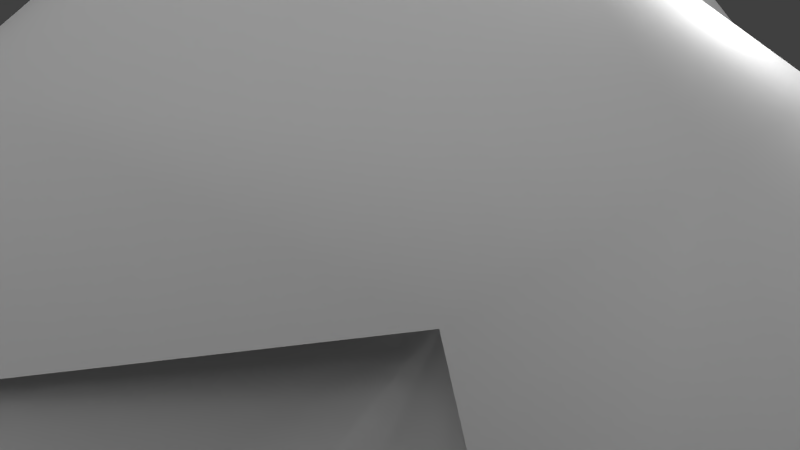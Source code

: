 # Source: rock.blend  (saved by Blender 2.62.0; exported with 4.5.12 LTS)
import bpy
from mathutils import Matrix  # noqa: F401  (used for matrix-valued properties, if any)

bpy.ops.wm.read_factory_settings(use_empty=True)
scene = bpy.context.scene
scene.name = 'Scene'

# ---- collections
col_collection_1 = bpy.data.collections.new('Collection 1'); scene.collection.children.link(col_collection_1)

# ---- world
world_world = bpy.data.worlds.new('World'); scene.world = world_world
world_world.color = (0.05088, 0.05088, 0.05088)
world_world.use_sun_shadow = False
world_world.sun_shadow_jitter_overblur = 0.0
world_world.cycles.sampling_method = 'MANUAL'
world_world.cycles.sample_map_resolution = 256

# ---- cameras
cam_camera = bpy.data.cameras.new('Camera')
cam_camera.clip_end = 100.0
cam_camera.lens = 35.0
cam_camera.sensor_width = 32.0
cam_camera.sensor_height = 18.0
cam_camera.ortho_scale = 7.314
cam_camera.dof.focus_distance = 0.0
cam_camera.dof.aperture_fstop = 128.0

# ---- lights
light_sun_003 = bpy.data.lights.new('Sun.003', 'SUN')
light_sun_003.transmission_factor = 0.0
light_sun_003.angle = 1.571
light_sun_003.energy = 1.0
light_sun_003.shadow_buffer_clip_start = 0.5
light_sun_003.shadow_soft_size = 1.0
light_sun_003.shadow_cascade_max_distance = 1000.0
light_sun_003.cycles.use_multiple_importance_sampling = False
light_lamp_003 = bpy.data.lights.new('Lamp.003', 'POINT')
light_lamp_003.transmission_factor = 0.0
light_lamp_003.cutoff_distance = 30.0
light_lamp_003.energy = 100.0
light_lamp_003.shadow_buffer_clip_start = 1.001
light_lamp_003.shadow_soft_size = 1.0
light_lamp_003.shadow_maximum_resolution = 0.006
light_lamp_003.use_absolute_resolution = True
light_lamp_003.cycles.use_multiple_importance_sampling = False
light_lamp_002 = bpy.data.lights.new('Lamp.002', 'POINT')
light_lamp_002.transmission_factor = 0.0
light_lamp_002.cutoff_distance = 30.0
light_lamp_002.energy = 100.0
light_lamp_002.shadow_buffer_clip_start = 1.001
light_lamp_002.shadow_soft_size = 1.0
light_lamp_002.shadow_maximum_resolution = 0.006
light_lamp_002.use_absolute_resolution = True
light_lamp_002.cycles.use_multiple_importance_sampling = False
light_lamp_001 = bpy.data.lights.new('Lamp.001', 'POINT')
light_lamp_001.transmission_factor = 0.0
light_lamp_001.cutoff_distance = 30.0
light_lamp_001.energy = 100.0
light_lamp_001.shadow_buffer_clip_start = 1.001
light_lamp_001.shadow_soft_size = 1.0
light_lamp_001.shadow_maximum_resolution = 0.006
light_lamp_001.use_absolute_resolution = True
light_lamp_001.cycles.use_multiple_importance_sampling = False
light_lamp = bpy.data.lights.new('Lamp', 'POINT')
light_lamp.transmission_factor = 0.0
light_lamp.cutoff_distance = 30.0
light_lamp.energy = 100.0
light_lamp.shadow_buffer_clip_start = 1.001
light_lamp.shadow_soft_size = 1.0
light_lamp.shadow_maximum_resolution = 0.006
light_lamp.use_absolute_resolution = True
light_lamp.cycles.use_multiple_importance_sampling = False

# ---- meshes
me_rock = bpy.data.meshes.new('rock')
me_rock.from_pydata([(0.8555, -2.041, -5.176), (-1.969, 0.8526, -5.457), (3.68, -6.147, -1.135), (-3.145, -7.155, -1.507), (0.06168, -6.594, -3.748), (0.6803, -7.509, 0.5336), (6.249, 3.647, -0.8112), (5.93, -3.674, 0.782), (6.68, 0.0761, -3.718), (7.93, 0.7465, 1.784), (1.98, 5.263, 0.1402), (-0.6369, 4.83, 3.724), (-3.318, 5.368, -0.2273), (-0.3181, 5.571, -4.442), (-0.9647, 6.738, 1.373), (-6.145, 3.747, -1.416), (-5.188, -4.429, 0.5033), (-6.557, 0.0761, -3.959), (-6.82, 0.7465, 1.284), (-1.03, 3.71, 5.719), (0.6798, -4.509, 5.033), (0.9315, 0.8277, 6.578), (3.724, -0.7885, -4.708), (-0.807, 3.523, -5.164), (-0.0492, -4.627, -4.746), (-4.529, -0.06498, -5.08), (0.6803, -6.387, 3.159), (2.93, -6.791, 0.1164), (2.776, -6.483, -2.956), (-2.549, -6.734, -3.327), (-1.776, -7.798, 0.02347), (0.5257, -7.653, -2.037), (7.409, 2.997, 1.013), (6.597, 2.829, -3.113), (6.493, -2.697, -2.469), (8.493, 0.5789, -1.717), (1.253, 5.829, -3.101), (0.3587, 6.867, 0.5426), (-0.8383, 5.979, 2.967), (-6.454, 2.829, -3.29), (-6.651, 2.997, 0.2336), (-6.215, -2.885, -2.878), (-7.504, 0.5789, -1.902), (0.714, -2.038, 6.116), (-2.067, 5.978, -3.134), (-2.129, 6.244, 0.4833), (0.6388, 3.069, 6.513), (4.696, 1.273, 4.628), (1.975, 5.154, 3.204), (4.198, 3.897, -0.1737), (7.555, -1.859, 1.658), (4.464, -3.389, 4.217), (4.243, -5.002, -0.3231), (-3.987, -1.379, 5.193), (-3.862, -6.199, -0.7644), (-6.412, -2.047, 1.463), (-3.946, -1.887, 4.344), (-0.6481, 3.85, 4.382), (-3.18, 2.67, 5.985), (-2.996, 4.844, 2.612), (-4.809, 4.238, -0.8461), (-0.557, -0.5943, -5.422), (3.153, 3.223, -4.591), (3.534, -4.374, -3.702), (-3.928, -4.277, -4.725), (-4.15, 3.537, -4.305), (4.18, -3.003, 4.034), (-2.458, -6.53, 2.838), (-1.422, -7.498, -1.849), (2.278, -7.05, -1.684), (3.622, 3.009, 3.985), (7.736, -1.45, -0.9952), (7.671, 2.339, -1.393), (0.4911, 5.989, 2.399), (-2.111, 5.69, 2.162), (-0.6643, 6.875, -1.767), (-4.715, 3.232, 3.331), (-6.99, 2.339, -1.749), (-6.884, -1.534, -1.232), (5.246, -1.898, 5.069), (-1.915, 2.319, 6.613)], [], [(0, 61, 62, 22), (0, 22, 63, 24), (0, 24, 64, 61), (1, 25, 65, 23), (1, 23, 62, 61), (1, 61, 64, 25), (2, 28, 63, 52), (2, 52, 66, 27), (2, 27, 69, 28), (3, 30, 67, 54), (3, 54, 64, 29), (3, 29, 68, 30), (4, 29, 64, 24), (4, 24, 63, 28), (4, 28, 69, 31), (4, 31, 68, 29), (5, 30, 68, 31), (5, 31, 69, 27), (5, 27, 66, 26), (5, 26, 67, 30), (6, 33, 62, 49), (6, 49, 70, 32), (6, 32, 72, 33), (7, 51, 66, 52), (7, 52, 63, 34), (7, 34, 71, 50), (7, 50, 79, 51), (8, 34, 63, 22), (8, 22, 62, 33), (8, 33, 72, 35), (8, 35, 71, 34), (9, 50, 71, 35), (9, 35, 72, 32), (9, 32, 70, 47), (9, 47, 79, 50), (10, 48, 70, 49), (10, 49, 62, 36), (10, 36, 75, 37), (10, 37, 73, 48), (11, 59, 76, 57), (11, 57, 70, 48), (11, 48, 73, 38), (11, 38, 74, 59), (12, 44, 65, 60), (12, 60, 76, 59), (12, 59, 74, 45), (12, 45, 75, 44), (13, 36, 62, 23), (13, 23, 65, 44), (13, 44, 75, 36), (14, 37, 75, 45), (14, 45, 74, 38), (14, 38, 73, 37), (15, 40, 76, 60), (15, 60, 65, 39), (15, 39, 77, 40), (53, 56, 76), (16, 41, 64, 54), (16, 54, 67, 53), (16, 53, 55), (16, 55, 78, 41), (17, 39, 65, 25), (17, 25, 64, 41), (17, 41, 78, 42), (17, 42, 77, 39), (18, 40, 77, 42), (18, 42, 78, 55), (18, 55, 53), (18, 53, 76, 40), (19, 46, 70, 57), (19, 57, 76, 58), (19, 58, 80, 46), (20, 53, 67, 26), (20, 26, 66, 51), (20, 51, 79, 43), (20, 43, 53), (53, 58, 76, 56), (53, 56, 67), (53, 80, 58), (21, 47, 70, 46), (21, 46, 80, 53), (21, 53, 43), (21, 43, 79, 47)])
me_rock.polygons.foreach_set('use_smooth', [True] * 83)
_uv = me_rock.uv_layers.new(name='UVTex')
_uv.uv.foreach_set('vector', [-0.4125, 1.023, -0.4995, 0.9292, -0.2544, 0.6938, -0.2265, 0.9499, -0.4125, 1.023, -0.2265, 0.9499, -0.2339, 1.187, -0.4721, 1.187, -0.4125, 1.023, -0.4721, 1.187, -0.7179, 1.16, -0.4995, 0.9292, -0.5858, 0.8362, -0.75, 0.8909, -0.728, 0.6557, -0.5081, 0.6689, -0.5858, 0.8362, -0.5081, 0.6689, -0.2544, 0.6938, -0.4995, 0.9292, -0.5858, 0.8362, -0.4995, 0.9292, -0.7179, 1.16, -0.75, 0.8909, 1.099, 0.09422, 1.217, 0.1275, 1.176, 0.3191, 1.012, 0.1117, 1.099, 0.09422, 1.012, 0.1117, 0.8345, -0.01439, 1.084, 0.009748, 1.099, 0.09422, 1.084, 0.009748, 1.184, 0.04396, 1.217, 0.1275, 1.407, -0.2247, 1.262, -0.2206, 1.087, -0.4133, 1.446, -0.3447, 1.407, -0.2247, 1.446, -0.3447, 1.75, -0.0918, 1.488, -0.1081, 1.407, -0.2247, 1.488, -0.1081, 1.345, -0.1214, 1.262, -0.2206, 1.381, 0.04672, 1.488, -0.1081, 1.75, -0.0918, 1.51, 0.1914, 1.381, 0.04672, 1.51, 0.1914, 1.176, 0.3191, 1.217, 0.1275, 1.381, 0.04672, 1.217, 0.1275, 1.184, 0.04396, 1.27, -0.02433, 1.381, 0.04672, 1.27, -0.02433, 1.345, -0.1214, 1.488, -0.1081, 1.144, -0.1113, 1.262, -0.2206, 1.345, -0.1214, 1.27, -0.02433, 1.144, -0.1113, 1.27, -0.02433, 1.184, 0.04396, 1.084, 0.009748, 1.144, -0.1113, 1.084, 0.009748, 0.8345, -0.01439, 0.9944, -0.1837, 1.144, -0.1113, 0.9944, -0.1837, 1.087, -0.4133, 1.262, -0.2206, 0.6289, 0.2915, 0.6759, 0.3656, 0.5652, 0.6127, 0.54, 0.2922, 0.6289, 0.2915, 0.54, 0.2922, 0.5386, 0.09355, 0.6547, 0.227, 0.6289, 0.2915, 0.6547, 0.227, 0.6926, 0.2922, 0.6759, 0.3656, 0.8881, 0.131, 0.812, -0.008769, 0.8345, -0.01439, 1.012, 0.1117, 0.8881, 0.131, 1.012, 0.1117, 1.176, 0.3191, 0.913, 0.2892, 0.8881, 0.131, 0.913, 0.2892, 0.8205, 0.2466, 0.7952, 0.1541, 0.8881, 0.131, 0.7952, 0.1541, 0.7397, 0.02056, 0.812, -0.008769, 0.7999, 0.3818, 0.913, 0.2892, 1.176, 0.3191, 0.9342, 0.5734, 0.7999, 0.3818, 0.9342, 0.5734, 0.5652, 0.6127, 0.6759, 0.3656, 0.7999, 0.3818, 0.6759, 0.3656, 0.6926, 0.2922, 0.7531, 0.2868, 0.7999, 0.3818, 0.7531, 0.2868, 0.8205, 0.2466, 0.913, 0.2892, 0.7163, 0.1863, 0.7952, 0.1541, 0.8205, 0.2466, 0.7531, 0.2868, 0.7163, 0.1863, 0.7531, 0.2868, 0.6926, 0.2922, 0.6547, 0.227, 0.7163, 0.1863, 0.6547, 0.227, 0.5386, 0.09355, 0.6256, 0.06484, 0.7163, 0.1863, 0.6256, 0.06484, 0.7397, 0.02056, 0.7952, 0.1541, 0.4156, 0.2775, 0.4246, 0.1399, 0.5386, 0.09355, 0.54, 0.2922, 0.4156, 0.2775, 0.54, 0.2922, 0.5652, 0.6127, 0.3575, 0.4437, 0.4156, 0.2775, 0.3575, 0.4437, 0.2592, 0.3459, 0.3157, 0.249, 0.4156, 0.2775, 0.3157, 0.249, 0.3486, 0.1681, 0.4246, 0.1399, 0.3181, 0.07261, 0.1783, 0.08726, 0.0714, -0.02637, 0.3354, 0.007928, 0.3181, 0.07261, 0.3354, 0.007928, 0.5386, 0.09355, 0.4246, 0.1399, 0.3181, 0.07261, 0.4246, 0.1399, 0.3486, 0.1681, 0.296, 0.135, 0.3181, 0.07261, 0.296, 0.135, 0.2266, 0.1391, 0.1783, 0.08726, 0.1245, 0.2389, 0.1633, 0.4112, -0.07411, 0.5004, 0.01024, 0.242, 0.1245, 0.2389, 0.01024, 0.242, 0.0714, -0.02637, 0.1783, 0.08726, 0.1245, 0.2389, 0.1783, 0.08726, 0.2266, 0.1391, 0.208, 0.2245, 0.1245, 0.2389, 0.208, 0.2245, 0.2592, 0.3459, 0.1633, 0.4112, 0.2513, 0.4904, 0.3575, 0.4437, 0.5652, 0.6127, 0.2052, 0.6557, 0.2513, 0.4904, 0.2052, 0.6557, -0.07411, 0.5004, 0.1633, 0.4112, 0.2513, 0.4904, 0.1633, 0.4112, 0.2592, 0.3459, 0.3575, 0.4437, 0.2738, 0.202, 0.3157, 0.249, 0.2592, 0.3459, 0.208, 0.2245, 0.2738, 0.202, 0.208, 0.2245, 0.2266, 0.1391, 0.296, 0.135, 0.2738, 0.202, 0.296, 0.135, 0.3486, 0.1681, 0.3157, 0.249, -0.08025, 0.2349, -0.08635, 0.1362, 0.0714, -0.02637, 0.01024, 0.242, -0.08025, 0.2349, 0.01024, 0.242, -0.07411, 0.5004, -0.1648, 0.3179, -0.08025, 0.2349, -0.1648, 0.3179, -0.1647, 0.2187, -0.08635, 0.1362, -0.1256, -0.3783, -0.06291, -0.4273, 0.0714, -0.02637, -0.5296, -0.1248, -0.5097, 0.1703, -0.75, 0.2854, -0.75, -0.119, -0.5296, -0.1248, -0.75, -0.119, -0.6481, -0.4592, -0.1256, -0.3783, -0.5296, -0.1248, -0.1256, -0.3783, -0.3213, -0.07584, -0.5296, -0.1248, -0.3213, -0.07584, -0.3696, 0.1004, -0.5097, 0.1703, -0.3378, 0.2982, -0.1648, 0.3179, -0.07411, 0.5004, -0.4119, 0.4767, -0.3378, 0.2982, -0.4119, 0.4767, -0.75, 0.2854, -0.5097, 0.1703, -0.3378, 0.2982, -0.5097, 0.1703, -0.3696, 0.1004, -0.2593, 0.1869, -0.3378, 0.2982, -0.2593, 0.1869, -0.1647, 0.2187, -0.1648, 0.3179, -0.1713, 0.02143, -0.08635, 0.1362, -0.1647, 0.2187, -0.2593, 0.1869, -0.1713, 0.02143, -0.2593, 0.1869, -0.3696, 0.1004, -0.3213, -0.07584, -0.1713, 0.02143, -0.3213, -0.07584, -0.1256, -0.3783, -0.1713, 0.02143, -0.1256, -0.3783, 0.0714, -0.02637, -0.08635, 0.1362, 0.354, -0.07186, 0.4491, -0.06591, 0.5386, 0.09355, 0.3354, 0.007928, 0.354, -0.07186, 0.3354, 0.007928, 0.0714, -0.02637, 0.2323, -0.1663, 0.354, -0.07186, 0.2323, -0.1663, 0.3436, -0.2131, 0.4491, -0.06591, 0.8393, -0.2023, 0.5826, -0.5088, 1.087, -0.4133, 0.9944, -0.1837, 0.8393, -0.2023, 0.9944, -0.1837, 0.8345, -0.01439, 0.812, -0.008769, 0.8393, -0.2023, 0.812, -0.008769, 0.7397, 0.02056, 0.6934, -0.181, 0.8393, -0.2023, 0.6934, -0.181, 0.5826, -0.5088, 0.0239, -0.4261, 0.2323, -0.1663, 0.0714, -0.02637, -0.06291, -0.4273, 0.1337, 0.6557, 0.08415, 0.6965, -0.2265, 0.6557, 0.0239, -0.4261, 0.3436, -0.2131, 0.2323, -0.1663, 0.5456, -0.1203, 0.6256, 0.06484, 0.5386, 0.09355, 0.4491, -0.06591, 0.5456, -0.1203, 0.4491, -0.06591, 0.3436, -0.2131, 0.5826, -0.5088, 0.5456, -0.1203, 0.5826, -0.5088, 0.6934, -0.181, 0.5456, -0.1203, 0.6934, -0.181, 0.7397, 0.02056, 0.6256, 0.06484])
me_rock.materials.append(None)
me_rock.use_remesh_preserve_volume = False
me_rock.use_remesh_preserve_attributes = False
me_rock.use_mirror_vertex_groups = False
me_rock.update()

# ---- objects
ob_sun = bpy.data.objects.new('Sun', light_sun_003)
ob_lamp_003 = bpy.data.objects.new('Lamp.003', light_lamp_003)
ob_lamp_002 = bpy.data.objects.new('Lamp.002', light_lamp_002)
ob_lamp_001 = bpy.data.objects.new('Lamp.001', light_lamp_001)
ob_rock = bpy.data.objects.new('rock', me_rock)
ob_lamp = bpy.data.objects.new('Lamp', light_lamp)
ob_camera = bpy.data.objects.new('Camera', cam_camera)

# ---- transforms, parenting, visibility, modifiers, constraints
ob_sun.location = (7.21, -0.03782, 37.62)
ob_sun.lineart.crease_threshold = 0.0
ob_lamp_003.location = (7.239, -6.666, 13.93)
ob_lamp_003.rotation_euler = (0.6503, 0.05522, 1.866)
ob_lamp_003.lock_rotations_4d = False
ob_lamp_003.empty_display_type = 'ARROWS'
ob_lamp_003.color = (0.0, 0.0, 0.0, 0.0)
ob_lamp_003.lineart.crease_threshold = 0.0
ob_lamp_002.location = (3.181, 0.785, 17.21)
ob_lamp_002.rotation_euler = (0.6503, 0.05522, 1.866)
ob_lamp_002.lock_rotations_4d = False
ob_lamp_002.empty_display_type = 'ARROWS'
ob_lamp_002.color = (0.0, 0.0, 0.0, 0.0)
ob_lamp_002.lineart.crease_threshold = 0.0
ob_lamp_001.location = (2.694, -7.362, -5.555)
ob_lamp_001.rotation_euler = (0.6503, 0.05522, 1.866)
ob_lamp_001.lock_rotations_4d = False
ob_lamp_001.empty_display_type = 'ARROWS'
ob_lamp_001.color = (0.0, 0.0, 0.0, 0.0)
ob_lamp_001.lineart.crease_threshold = 0.0
ob_rock.location = (0.0, 0.0, 0.0)
ob_rock.lock_rotations_4d = False
ob_rock.empty_display_type = 'ARROWS'
ob_rock.lineart.crease_threshold = 0.0
_vg = ob_rock.vertex_groups.new(name='rock')
ob_lamp.location = (4.076, 1.005, 5.904)
ob_lamp.rotation_euler = (0.6503, 0.05522, 1.866)
ob_lamp.lock_rotations_4d = False
ob_lamp.empty_display_type = 'ARROWS'
ob_lamp.color = (0.0, 0.0, 0.0, 0.0)
ob_lamp.lineart.crease_threshold = 0.0
ob_camera.location = (7.481, -6.508, 7.059)
ob_camera.rotation_euler = (1.109, 0.01082, 0.8149)
ob_camera.lock_rotations_4d = False
ob_camera.empty_display_type = 'ARROWS'
ob_camera.color = (0.0, 0.0, 0.0, 0.0)
ob_camera.display_type = 'WIRE'
ob_camera.lineart.crease_threshold = 0.0

# ---- collection membership
col_collection_1.objects.link(ob_sun)
col_collection_1.objects.link(ob_lamp_003)
col_collection_1.objects.link(ob_lamp_002)
col_collection_1.objects.link(ob_lamp_001)
col_collection_1.objects.link(ob_rock)
col_collection_1.objects.link(ob_lamp)
col_collection_1.objects.link(ob_camera)

# ---- scene / render settings (as saved in the file)
scene.camera = ob_camera
scene.frame_start = 1; scene.frame_end = 250; scene.frame_set(1)
scene.render.engine = 'BLENDER_EEVEE_NEXT'
scene.render.image_settings.color_mode = 'RGB'
scene.render.image_settings.compression = 90
scene.render.resolution_percentage = 50
scene.render.dither_intensity = 0.0
scene.render.bake_margin = 2
scene.render.bake_bias = 0.0
scene.cycles.use_denoising = False
scene.cycles.samples = 10
scene.cycles.sampling_pattern = 'TABULATED_SOBOL'
scene.cycles.light_sampling_threshold = 0.0
scene.cycles.use_adaptive_sampling = False
scene.cycles.use_light_tree = False
scene.cycles.blur_glossy = 0.0
scene.cycles.volume_bounces = 1
scene.cycles.pixel_filter_type = 'GAUSSIAN'
scene.cycles.sample_clamp_indirect = 0.0
scene.view_settings.view_transform = 'Standard'
bpy.context.view_layer.update()
